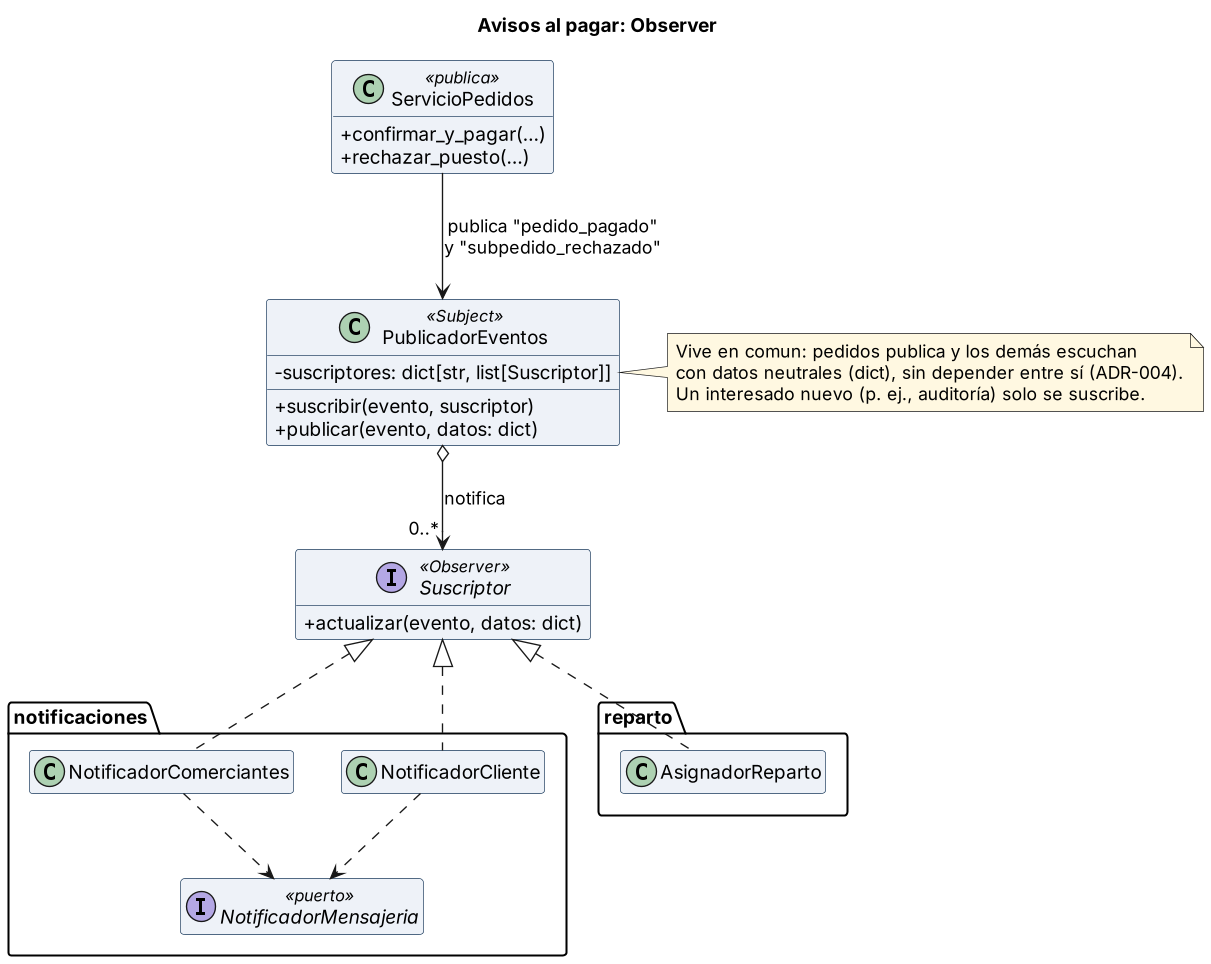

The diagram above was rendered by PlantUML. Its source (embedded in the PNG):
@startuml observer-avisos
' Lab 07 (E4): Observer — avisos a comerciantes, cliente y reparto — src/comun/eventos.py
skinparam classAttributeIconSize 0
skinparam shadowing false
skinparam defaultFontName Arial
skinparam dpi 130
skinparam classBackgroundColor #EEF2F8
skinparam classBorderColor #1A3A5C
skinparam noteBackgroundColor #FFF8E1
skinparam noteBorderColor #F9A825
hide empty members
title Avisos al pagar: Observer

class ServicioPedidos <<publica>> {
  +confirmar_y_pagar(...)
  +rechazar_puesto(...)
}
class PublicadorEventos <<Subject>> {
  -suscriptores: dict[str, list[Suscriptor]]
  +suscribir(evento, suscriptor)
  +publicar(evento, datos: dict)
}
interface Suscriptor <<Observer>> {
  +actualizar(evento, datos: dict)
}
package notificaciones {
  class NotificadorComerciantes
  class NotificadorCliente
  interface NotificadorMensajeria <<puerto>>
}
package reparto {
  class AsignadorReparto
}

ServicioPedidos --> PublicadorEventos : publica "pedido_pagado"\ny "subpedido_rechazado"
PublicadorEventos o--> "0..*" Suscriptor : notifica
Suscriptor <|.. NotificadorComerciantes
Suscriptor <|.. NotificadorCliente
Suscriptor <|.. AsignadorReparto
NotificadorComerciantes ..> NotificadorMensajeria
NotificadorCliente ..> NotificadorMensajeria

note right of PublicadorEventos
  Vive en comun: pedidos publica y los demás escuchan
  con datos neutrales (dict), sin depender entre sí (ADR-004).
  Un interesado nuevo (p. ej., auditoría) solo se suscribe.
end note
@enduml